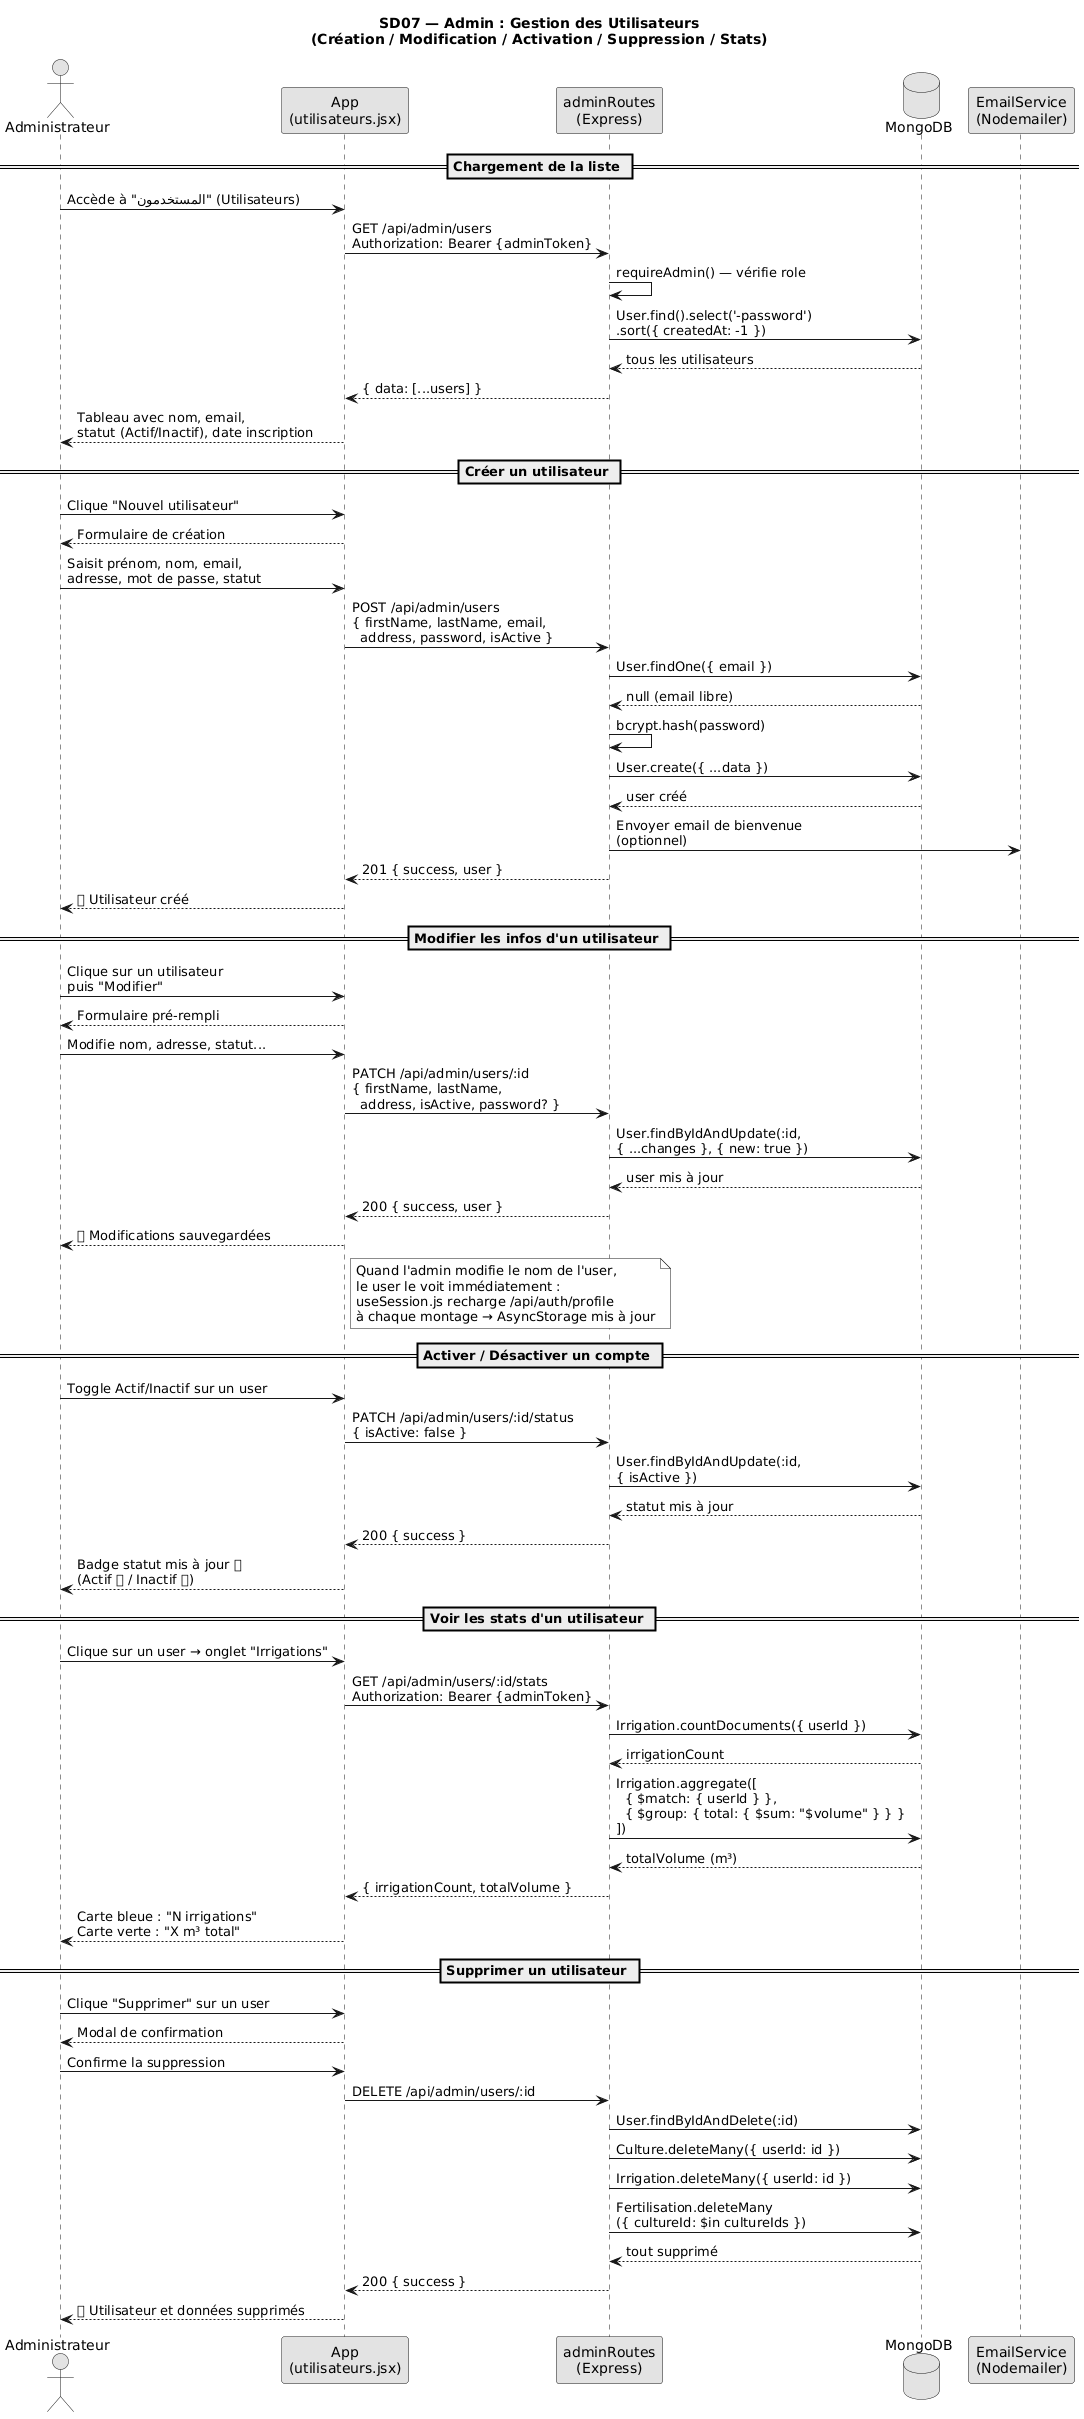

The diagram above was rendered by PlantUML. Its source (embedded in the PNG):
@startuml
skinparam monochrome true
skinparam shadowing false
title SD07 — Admin : Gestion des Utilisateurs\n(Création / Modification / Activation / Suppression / Stats)

actor "Administrateur" as A
participant "App\n(utilisateurs.jsx)" as App
participant "adminRoutes\n(Express)" as API
database "MongoDB" as DB
participant "EmailService\n(Nodemailer)" as Mail

== Chargement de la liste ==

A -> App : Accède à "المستخدمون" (Utilisateurs)
App -> API : GET /api/admin/users\nAuthorization: Bearer {adminToken}
API -> API : requireAdmin() — vérifie role
API -> DB : User.find().select('-password')\n.sort({ createdAt: -1 })
DB --> API : tous les utilisateurs
API --> App : { data: [...users] }
App --> A : Tableau avec nom, email,\nstatut (Actif/Inactif), date inscription

== Créer un utilisateur ==

A -> App : Clique "Nouvel utilisateur"
App --> A : Formulaire de création
A -> App : Saisit prénom, nom, email,\nadresse, mot de passe, statut
App -> API : POST /api/admin/users\n{ firstName, lastName, email,\n  address, password, isActive }
API -> DB : User.findOne({ email })
DB --> API : null (email libre)
API -> API : bcrypt.hash(password)
API -> DB : User.create({ ...data })
DB --> API : user créé
API -> Mail : Envoyer email de bienvenue\n(optionnel)
API --> App : 201 { success, user }
App --> A : ✅ Utilisateur créé

== Modifier les infos d'un utilisateur ==

A -> App : Clique sur un utilisateur\npuis "Modifier"
App --> A : Formulaire pré-rempli
A -> App : Modifie nom, adresse, statut...
App -> API : PATCH /api/admin/users/:id\n{ firstName, lastName,\n  address, isActive, password? }
API -> DB : User.findByIdAndUpdate(:id,\n{ ...changes }, { new: true })
DB --> API : user mis à jour
API --> App : 200 { success, user }
App --> A : ✅ Modifications sauvegardées

note right of App
  Quand l'admin modifie le nom de l'user,
  le user le voit immédiatement :
  useSession.js recharge /api/auth/profile
  à chaque montage → AsyncStorage mis à jour
end note

== Activer / Désactiver un compte ==

A -> App : Toggle Actif/Inactif sur un user
App -> API : PATCH /api/admin/users/:id/status\n{ isActive: false }
API -> DB : User.findByIdAndUpdate(:id,\n{ isActive })
DB --> API : statut mis à jour
API --> App : 200 { success }
App --> A : Badge statut mis à jour ✅\n(Actif 🟢 / Inactif 🔴)

== Voir les stats d'un utilisateur ==

A -> App : Clique sur un user → onglet "Irrigations"
App -> API : GET /api/admin/users/:id/stats\nAuthorization: Bearer {adminToken}
API -> DB : Irrigation.countDocuments({ userId })
DB --> API : irrigationCount
API -> DB : Irrigation.aggregate([\n  { $match: { userId } },\n  { $group: { total: { $sum: "$volume" } } }\n])
DB --> API : totalVolume (m³)
API --> App : { irrigationCount, totalVolume }
App --> A : Carte bleue : "N irrigations"\nCarte verte : "X m³ total"

== Supprimer un utilisateur ==

A -> App : Clique "Supprimer" sur un user
App --> A : Modal de confirmation
A -> App : Confirme la suppression
App -> API : DELETE /api/admin/users/:id
API -> DB : User.findByIdAndDelete(:id)
API -> DB : Culture.deleteMany({ userId: id })
API -> DB : Irrigation.deleteMany({ userId: id })
API -> DB : Fertilisation.deleteMany\n({ cultureId: $in cultureIds })
DB --> API : tout supprimé
API --> App : 200 { success }
App --> A : ✅ Utilisateur et données supprimés
@enduml